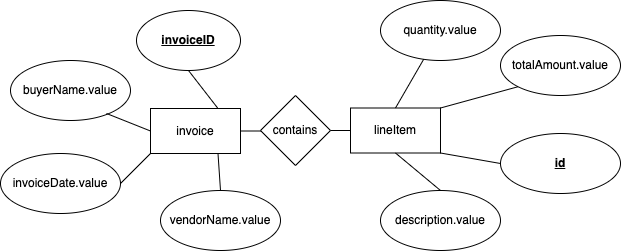

The diagram above was exported from draw.io. Its source (the exported page's mxGraphModel, read from the mxfile embedded in the PNG):
<mxGraphModel dx="1298" dy="756" grid="1" gridSize="10" guides="1" tooltips="1" connect="1" arrows="1" fold="1" page="1" pageScale="1" pageWidth="850" pageHeight="1100" math="0" shadow="0">
  <root>
    <mxCell id="0" />
    <mxCell id="1" parent="0" />
    <mxCell id="9obb0k-fNgRlWlg80Emk-4" style="edgeStyle=orthogonalEdgeStyle;rounded=0;orthogonalLoop=1;jettySize=auto;html=1;exitX=1;exitY=0.5;exitDx=0;exitDy=0;entryX=0;entryY=0.5;entryDx=0;entryDy=0;endArrow=none;endFill=0;" edge="1" parent="1" source="9obb0k-fNgRlWlg80Emk-1" target="9obb0k-fNgRlWlg80Emk-3">
      <mxGeometry relative="1" as="geometry" />
    </mxCell>
    <mxCell id="9obb0k-fNgRlWlg80Emk-1" value="invoice" style="rounded=0;whiteSpace=wrap;html=1;" vertex="1" parent="1">
      <mxGeometry x="210" y="268" width="90" height="45" as="geometry" />
    </mxCell>
    <mxCell id="9obb0k-fNgRlWlg80Emk-2" value="lineItem" style="rounded=0;whiteSpace=wrap;html=1;" vertex="1" parent="1">
      <mxGeometry x="410" y="267.5" width="90" height="45" as="geometry" />
    </mxCell>
    <mxCell id="9obb0k-fNgRlWlg80Emk-5" style="edgeStyle=orthogonalEdgeStyle;rounded=0;orthogonalLoop=1;jettySize=auto;html=1;entryX=0;entryY=0.5;entryDx=0;entryDy=0;endArrow=none;endFill=0;" edge="1" parent="1" source="9obb0k-fNgRlWlg80Emk-3" target="9obb0k-fNgRlWlg80Emk-2">
      <mxGeometry relative="1" as="geometry" />
    </mxCell>
    <mxCell id="9obb0k-fNgRlWlg80Emk-3" value="contains" style="rhombus;whiteSpace=wrap;html=1;" vertex="1" parent="1">
      <mxGeometry x="320" y="255" width="70" height="70" as="geometry" />
    </mxCell>
    <mxCell id="9obb0k-fNgRlWlg80Emk-6" value="buyerName.value" style="ellipse;whiteSpace=wrap;html=1;" vertex="1" parent="1">
      <mxGeometry x="70" y="220" width="120" height="60" as="geometry" />
    </mxCell>
    <mxCell id="9obb0k-fNgRlWlg80Emk-7" value="invoiceDate.value" style="ellipse;whiteSpace=wrap;html=1;" vertex="1" parent="1">
      <mxGeometry x="60" y="313" width="120" height="60" as="geometry" />
    </mxCell>
    <mxCell id="9obb0k-fNgRlWlg80Emk-8" value="vendorName.value" style="ellipse;whiteSpace=wrap;html=1;" vertex="1" parent="1">
      <mxGeometry x="220" y="350" width="120" height="60" as="geometry" />
    </mxCell>
    <mxCell id="9obb0k-fNgRlWlg80Emk-9" value="id" style="ellipse;whiteSpace=wrap;html=1;snapToPoint=1;fontStyle=5" vertex="1" parent="1">
      <mxGeometry x="560" y="293" width="120" height="60" as="geometry" />
    </mxCell>
    <mxCell id="9obb0k-fNgRlWlg80Emk-10" value="quantity.value" style="ellipse;whiteSpace=wrap;html=1;" vertex="1" parent="1">
      <mxGeometry x="440" y="160" width="120" height="60" as="geometry" />
    </mxCell>
    <mxCell id="9obb0k-fNgRlWlg80Emk-11" value="totalAmount.value" style="ellipse;whiteSpace=wrap;html=1;" vertex="1" parent="1">
      <mxGeometry x="560" y="195" width="120" height="60" as="geometry" />
    </mxCell>
    <mxCell id="9obb0k-fNgRlWlg80Emk-12" value="description.value" style="ellipse;whiteSpace=wrap;html=1;" vertex="1" parent="1">
      <mxGeometry x="440" y="350" width="120" height="60" as="geometry" />
    </mxCell>
    <mxCell id="9obb0k-fNgRlWlg80Emk-13" value="invoiceID" style="ellipse;whiteSpace=wrap;html=1;fontStyle=5" vertex="1" parent="1">
      <mxGeometry x="196" y="170" width="104" height="60" as="geometry" />
    </mxCell>
    <mxCell id="9obb0k-fNgRlWlg80Emk-24" value="" style="endArrow=none;html=1;rounded=0;strokeColor=default;jumpStyle=none;jumpSize=0;exitX=0.8;exitY=0.883;exitDx=0;exitDy=0;entryX=0;entryY=0.5;entryDx=0;entryDy=0;exitPerimeter=0;" edge="1" parent="1" source="9obb0k-fNgRlWlg80Emk-6" target="9obb0k-fNgRlWlg80Emk-1">
      <mxGeometry width="50" height="50" relative="1" as="geometry">
        <mxPoint x="400" y="430" as="sourcePoint" />
        <mxPoint x="450" y="380" as="targetPoint" />
      </mxGeometry>
    </mxCell>
    <mxCell id="9obb0k-fNgRlWlg80Emk-25" value="" style="endArrow=none;html=1;rounded=0;strokeColor=default;jumpStyle=none;jumpSize=0;exitX=0;exitY=1;exitDx=0;exitDy=0;entryX=1;entryY=0;entryDx=0;entryDy=0;" edge="1" parent="1" source="9obb0k-fNgRlWlg80Emk-11" target="9obb0k-fNgRlWlg80Emk-2">
      <mxGeometry width="50" height="50" relative="1" as="geometry">
        <mxPoint x="385" y="380" as="sourcePoint" />
        <mxPoint x="430" y="468" as="targetPoint" />
      </mxGeometry>
    </mxCell>
    <mxCell id="9obb0k-fNgRlWlg80Emk-26" value="" style="endArrow=none;html=1;rounded=0;strokeColor=default;jumpStyle=none;jumpSize=0;exitX=0.5;exitY=1;exitDx=0;exitDy=0;entryX=0.75;entryY=0;entryDx=0;entryDy=0;" edge="1" parent="1" source="9obb0k-fNgRlWlg80Emk-13" target="9obb0k-fNgRlWlg80Emk-1">
      <mxGeometry width="50" height="50" relative="1" as="geometry">
        <mxPoint x="370" y="400" as="sourcePoint" />
        <mxPoint x="415" y="488" as="targetPoint" />
      </mxGeometry>
    </mxCell>
    <mxCell id="9obb0k-fNgRlWlg80Emk-27" value="" style="endArrow=none;html=1;rounded=0;strokeColor=default;jumpStyle=none;jumpSize=0;exitX=0.5;exitY=0;exitDx=0;exitDy=0;entryX=0.75;entryY=1;entryDx=0;entryDy=0;" edge="1" parent="1" source="9obb0k-fNgRlWlg80Emk-8" target="9obb0k-fNgRlWlg80Emk-1">
      <mxGeometry width="50" height="50" relative="1" as="geometry">
        <mxPoint x="240" y="210" as="sourcePoint" />
        <mxPoint x="285" y="298" as="targetPoint" />
      </mxGeometry>
    </mxCell>
    <mxCell id="9obb0k-fNgRlWlg80Emk-28" value="" style="endArrow=none;html=1;rounded=0;strokeColor=default;jumpStyle=none;jumpSize=0;exitX=1;exitY=0.5;exitDx=0;exitDy=0;entryX=0;entryY=1;entryDx=0;entryDy=0;" edge="1" parent="1" source="9obb0k-fNgRlWlg80Emk-7" target="9obb0k-fNgRlWlg80Emk-1">
      <mxGeometry width="50" height="50" relative="1" as="geometry">
        <mxPoint x="250" y="220" as="sourcePoint" />
        <mxPoint x="295" y="308" as="targetPoint" />
      </mxGeometry>
    </mxCell>
    <mxCell id="9obb0k-fNgRlWlg80Emk-29" value="" style="endArrow=none;html=1;rounded=0;strokeColor=default;jumpStyle=none;jumpSize=0;exitX=0;exitY=0.5;exitDx=0;exitDy=0;entryX=1;entryY=1;entryDx=0;entryDy=0;" edge="1" parent="1" source="9obb0k-fNgRlWlg80Emk-9" target="9obb0k-fNgRlWlg80Emk-2">
      <mxGeometry width="50" height="50" relative="1" as="geometry">
        <mxPoint x="260" y="230" as="sourcePoint" />
        <mxPoint x="305" y="318" as="targetPoint" />
      </mxGeometry>
    </mxCell>
    <mxCell id="9obb0k-fNgRlWlg80Emk-30" value="" style="endArrow=none;html=1;rounded=0;strokeColor=default;jumpStyle=none;jumpSize=0;entryX=0.5;entryY=0;entryDx=0;entryDy=0;" edge="1" parent="1" source="9obb0k-fNgRlWlg80Emk-10" target="9obb0k-fNgRlWlg80Emk-2">
      <mxGeometry width="50" height="50" relative="1" as="geometry">
        <mxPoint x="270" y="240" as="sourcePoint" />
        <mxPoint x="315" y="328" as="targetPoint" />
      </mxGeometry>
    </mxCell>
    <mxCell id="9obb0k-fNgRlWlg80Emk-31" value="" style="endArrow=none;html=1;rounded=0;strokeColor=default;jumpStyle=none;jumpSize=0;exitX=0.5;exitY=0;exitDx=0;exitDy=0;entryX=0.5;entryY=1;entryDx=0;entryDy=0;" edge="1" parent="1" source="9obb0k-fNgRlWlg80Emk-12" target="9obb0k-fNgRlWlg80Emk-2">
      <mxGeometry width="50" height="50" relative="1" as="geometry">
        <mxPoint x="280" y="250" as="sourcePoint" />
        <mxPoint x="325" y="338" as="targetPoint" />
      </mxGeometry>
    </mxCell>
  </root>
</mxGraphModel>